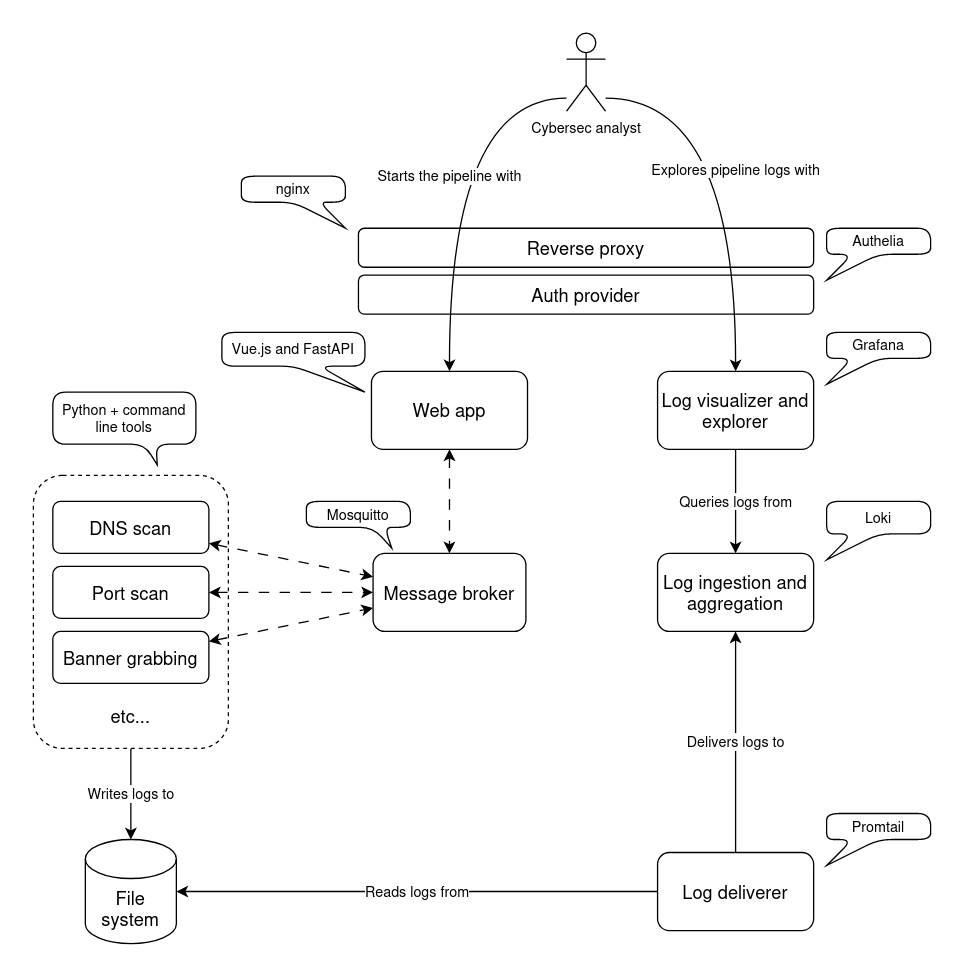

The diagram above was exported from draw.io. Its source (the exported page's mxGraphModel, read from the mxfile embedded in the PNG):
<mxGraphModel dx="1195" dy="659" grid="1" gridSize="10" guides="1" tooltips="1" connect="1" arrows="1" fold="1" page="1" pageScale="1" pageWidth="850" pageHeight="1100" math="0" shadow="0">
  <root>
    <mxCell id="0" />
    <mxCell id="1" parent="0" />
    <mxCell id="VOVsSEv5AT1lNsUxpCEk-1" value="Reverse proxy" style="rounded=1;whiteSpace=wrap;html=1;fontSize=14;" vertex="1" parent="1">
      <mxGeometry x="300" y="490" width="350" height="30" as="geometry" />
    </mxCell>
    <mxCell id="VOVsSEv5AT1lNsUxpCEk-21" style="rounded=0;orthogonalLoop=1;jettySize=auto;html=1;startArrow=classic;startFill=1;dashed=1;dashPattern=8 8;" edge="1" parent="1" source="VOVsSEv5AT1lNsUxpCEk-5" target="VOVsSEv5AT1lNsUxpCEk-13">
      <mxGeometry relative="1" as="geometry" />
    </mxCell>
    <mxCell id="VOVsSEv5AT1lNsUxpCEk-5" value="Web app" style="rounded=1;whiteSpace=wrap;html=1;fontSize=14;" vertex="1" parent="1">
      <mxGeometry x="310" y="600" width="120" height="60" as="geometry" />
    </mxCell>
    <mxCell id="VOVsSEv5AT1lNsUxpCEk-30" value="Queries logs from" style="edgeStyle=none;shape=connector;rounded=0;orthogonalLoop=1;jettySize=auto;html=1;labelBackgroundColor=default;strokeColor=default;align=center;verticalAlign=middle;fontFamily=Helvetica;fontSize=11;fontColor=default;endArrow=classic;" edge="1" parent="1" source="VOVsSEv5AT1lNsUxpCEk-10" target="VOVsSEv5AT1lNsUxpCEk-11">
      <mxGeometry relative="1" as="geometry" />
    </mxCell>
    <mxCell id="VOVsSEv5AT1lNsUxpCEk-10" value="Log visualizer and explorer" style="rounded=1;whiteSpace=wrap;html=1;fontSize=14;" vertex="1" parent="1">
      <mxGeometry x="530" y="600" width="120" height="60" as="geometry" />
    </mxCell>
    <mxCell id="VOVsSEv5AT1lNsUxpCEk-11" value="Log ingestion and aggregation" style="rounded=1;whiteSpace=wrap;html=1;fontSize=14;" vertex="1" parent="1">
      <mxGeometry x="530" y="740" width="120" height="60" as="geometry" />
    </mxCell>
    <mxCell id="VOVsSEv5AT1lNsUxpCEk-28" value="Reads logs from" style="edgeStyle=none;shape=connector;rounded=0;orthogonalLoop=1;jettySize=auto;html=1;labelBackgroundColor=default;strokeColor=default;align=center;verticalAlign=middle;fontFamily=Helvetica;fontSize=11;fontColor=default;endArrow=classic;" edge="1" parent="1" source="VOVsSEv5AT1lNsUxpCEk-12" target="VOVsSEv5AT1lNsUxpCEk-25">
      <mxGeometry relative="1" as="geometry" />
    </mxCell>
    <mxCell id="VOVsSEv5AT1lNsUxpCEk-29" value="Delivers logs to" style="edgeStyle=none;shape=connector;rounded=0;orthogonalLoop=1;jettySize=auto;html=1;labelBackgroundColor=default;strokeColor=default;align=center;verticalAlign=middle;fontFamily=Helvetica;fontSize=11;fontColor=default;endArrow=classic;" edge="1" parent="1" source="VOVsSEv5AT1lNsUxpCEk-12" target="VOVsSEv5AT1lNsUxpCEk-11">
      <mxGeometry relative="1" as="geometry" />
    </mxCell>
    <mxCell id="VOVsSEv5AT1lNsUxpCEk-12" value="Log deliverer" style="rounded=1;whiteSpace=wrap;html=1;fontSize=14;" vertex="1" parent="1">
      <mxGeometry x="530" y="970" width="120" height="60" as="geometry" />
    </mxCell>
    <mxCell id="VOVsSEv5AT1lNsUxpCEk-13" value="Message broker" style="rounded=1;whiteSpace=wrap;html=1;fontSize=14;" vertex="1" parent="1">
      <mxGeometry x="311.25" y="740" width="117.5" height="60" as="geometry" />
    </mxCell>
    <mxCell id="VOVsSEv5AT1lNsUxpCEk-14" value="Auth provider" style="rounded=1;whiteSpace=wrap;html=1;fontSize=14;" vertex="1" parent="1">
      <mxGeometry x="300" y="526" width="350" height="30" as="geometry" />
    </mxCell>
    <mxCell id="VOVsSEv5AT1lNsUxpCEk-27" value="Writes logs to" style="edgeStyle=none;shape=connector;rounded=0;orthogonalLoop=1;jettySize=auto;html=1;labelBackgroundColor=default;strokeColor=default;align=center;verticalAlign=middle;fontFamily=Helvetica;fontSize=11;fontColor=default;endArrow=classic;" edge="1" parent="1" source="VOVsSEv5AT1lNsUxpCEk-15" target="VOVsSEv5AT1lNsUxpCEk-25">
      <mxGeometry relative="1" as="geometry" />
    </mxCell>
    <mxCell id="VOVsSEv5AT1lNsUxpCEk-15" value="" style="rounded=1;whiteSpace=wrap;html=1;dashed=1;" vertex="1" parent="1">
      <mxGeometry x="50" y="680" width="150" height="210" as="geometry" />
    </mxCell>
    <mxCell id="VOVsSEv5AT1lNsUxpCEk-22" style="rounded=0;orthogonalLoop=1;jettySize=auto;html=1;startArrow=classic;startFill=1;dashed=1;dashPattern=8 8;" edge="1" parent="1" source="VOVsSEv5AT1lNsUxpCEk-16" target="VOVsSEv5AT1lNsUxpCEk-13">
      <mxGeometry relative="1" as="geometry" />
    </mxCell>
    <mxCell id="VOVsSEv5AT1lNsUxpCEk-16" value="DNS scan" style="rounded=1;whiteSpace=wrap;html=1;fontSize=14;" vertex="1" parent="1">
      <mxGeometry x="65" y="700" width="120" height="40" as="geometry" />
    </mxCell>
    <mxCell id="VOVsSEv5AT1lNsUxpCEk-23" style="edgeStyle=none;shape=connector;rounded=0;orthogonalLoop=1;jettySize=auto;html=1;labelBackgroundColor=default;strokeColor=default;align=center;verticalAlign=middle;fontFamily=Helvetica;fontSize=11;fontColor=default;endArrow=classic;startArrow=classic;startFill=1;dashed=1;dashPattern=8 8;" edge="1" parent="1" source="VOVsSEv5AT1lNsUxpCEk-17" target="VOVsSEv5AT1lNsUxpCEk-13">
      <mxGeometry relative="1" as="geometry" />
    </mxCell>
    <mxCell id="VOVsSEv5AT1lNsUxpCEk-17" value="Port scan" style="rounded=1;whiteSpace=wrap;html=1;fontSize=14;" vertex="1" parent="1">
      <mxGeometry x="65" y="750" width="120" height="40" as="geometry" />
    </mxCell>
    <mxCell id="VOVsSEv5AT1lNsUxpCEk-24" style="edgeStyle=none;shape=connector;rounded=0;orthogonalLoop=1;jettySize=auto;html=1;labelBackgroundColor=default;strokeColor=default;align=center;verticalAlign=middle;fontFamily=Helvetica;fontSize=11;fontColor=default;endArrow=classic;startArrow=classic;startFill=1;dashed=1;dashPattern=8 8;" edge="1" parent="1" source="VOVsSEv5AT1lNsUxpCEk-18" target="VOVsSEv5AT1lNsUxpCEk-13">
      <mxGeometry relative="1" as="geometry" />
    </mxCell>
    <mxCell id="VOVsSEv5AT1lNsUxpCEk-18" value="Banner grabbing" style="rounded=1;whiteSpace=wrap;html=1;fontSize=14;" vertex="1" parent="1">
      <mxGeometry x="65" y="800" width="120" height="40" as="geometry" />
    </mxCell>
    <mxCell id="VOVsSEv5AT1lNsUxpCEk-19" value="etc..." style="text;html=1;strokeColor=none;fillColor=none;align=center;verticalAlign=middle;whiteSpace=wrap;rounded=0;fontSize=14;" vertex="1" parent="1">
      <mxGeometry x="50" y="850" width="150" height="30" as="geometry" />
    </mxCell>
    <mxCell id="VOVsSEv5AT1lNsUxpCEk-25" value="File system" style="shape=cylinder3;whiteSpace=wrap;html=1;boundedLbl=1;backgroundOutline=1;size=15;fontFamily=Helvetica;fontSize=14;fontColor=default;" vertex="1" parent="1">
      <mxGeometry x="90" y="960" width="70" height="80" as="geometry" />
    </mxCell>
    <mxCell id="VOVsSEv5AT1lNsUxpCEk-32" value="nginx" style="shape=callout;whiteSpace=wrap;html=1;perimeter=calloutPerimeter;fontFamily=Helvetica;fontSize=11;fontColor=default;rounded=1;shadow=0;base=20;size=20;position=0.5;position2=1;" vertex="1" parent="1">
      <mxGeometry x="210" y="450" width="80" height="40" as="geometry" />
    </mxCell>
    <mxCell id="VOVsSEv5AT1lNsUxpCEk-33" value="Authelia" style="shape=callout;whiteSpace=wrap;html=1;perimeter=calloutPerimeter;fontFamily=Helvetica;fontSize=11;fontColor=default;rounded=1;shadow=0;base=20;size=20;position=0.25;position2=0;" vertex="1" parent="1">
      <mxGeometry x="660" y="490" width="80" height="40" as="geometry" />
    </mxCell>
    <mxCell id="VOVsSEv5AT1lNsUxpCEk-34" value="Vue.js and FastAPI" style="shape=callout;whiteSpace=wrap;html=1;perimeter=calloutPerimeter;fontFamily=Helvetica;fontSize=11;fontColor=default;rounded=1;shadow=0;base=20;size=20;position=0.5;position2=1;" vertex="1" parent="1">
      <mxGeometry x="195" y="570" width="110" height="46" as="geometry" />
    </mxCell>
    <mxCell id="VOVsSEv5AT1lNsUxpCEk-35" value="Grafana" style="shape=callout;whiteSpace=wrap;html=1;perimeter=calloutPerimeter;fontFamily=Helvetica;fontSize=11;fontColor=default;rounded=1;shadow=0;base=20;size=20;position=0.25;position2=0;" vertex="1" parent="1">
      <mxGeometry x="660" y="570" width="80" height="40" as="geometry" />
    </mxCell>
    <mxCell id="VOVsSEv5AT1lNsUxpCEk-36" value="Promtail" style="shape=callout;whiteSpace=wrap;html=1;perimeter=calloutPerimeter;fontFamily=Helvetica;fontSize=11;fontColor=default;rounded=1;shadow=0;base=20;size=20;position=0.25;position2=0;" vertex="1" parent="1">
      <mxGeometry x="660" y="940" width="80" height="40" as="geometry" />
    </mxCell>
    <mxCell id="VOVsSEv5AT1lNsUxpCEk-37" value="Loki" style="shape=callout;whiteSpace=wrap;html=1;perimeter=calloutPerimeter;fontFamily=Helvetica;fontSize=11;fontColor=default;rounded=1;shadow=0;base=20;size=20;position=0.25;position2=0;" vertex="1" parent="1">
      <mxGeometry x="660" y="700" width="80" height="45" as="geometry" />
    </mxCell>
    <mxCell id="VOVsSEv5AT1lNsUxpCEk-38" value="Mosquitto" style="shape=callout;whiteSpace=wrap;html=1;perimeter=calloutPerimeter;fontFamily=Helvetica;fontSize=11;fontColor=default;rounded=1;shadow=0;base=9;size=16;position=0.64;position2=0.82;" vertex="1" parent="1">
      <mxGeometry x="260" y="700" width="80" height="36" as="geometry" />
    </mxCell>
    <mxCell id="VOVsSEv5AT1lNsUxpCEk-39" value="Python + command line tools" style="shape=callout;whiteSpace=wrap;html=1;perimeter=calloutPerimeter;fontFamily=Helvetica;fontSize=11;fontColor=default;rounded=1;shadow=0;base=9;size=16;position=0.64;position2=0.73;" vertex="1" parent="1">
      <mxGeometry x="65" y="616" width="110" height="56" as="geometry" />
    </mxCell>
    <mxCell id="VOVsSEv5AT1lNsUxpCEk-43" value="Starts the pipeline with" style="edgeStyle=orthogonalEdgeStyle;shape=connector;rounded=0;orthogonalLoop=1;jettySize=auto;html=1;labelBackgroundColor=default;strokeColor=default;align=center;verticalAlign=middle;fontFamily=Helvetica;fontSize=11;fontColor=default;endArrow=classic;curved=1;" edge="1" parent="1" source="VOVsSEv5AT1lNsUxpCEk-41" target="VOVsSEv5AT1lNsUxpCEk-5">
      <mxGeometry relative="1" as="geometry">
        <Array as="points">
          <mxPoint x="370" y="390" />
        </Array>
      </mxGeometry>
    </mxCell>
    <mxCell id="VOVsSEv5AT1lNsUxpCEk-44" value="Explores pipeline logs with" style="edgeStyle=orthogonalEdgeStyle;shape=connector;rounded=0;orthogonalLoop=1;jettySize=auto;html=1;labelBackgroundColor=default;strokeColor=default;align=center;verticalAlign=middle;fontFamily=Helvetica;fontSize=11;fontColor=default;endArrow=classic;curved=1;" edge="1" parent="1" source="VOVsSEv5AT1lNsUxpCEk-41" target="VOVsSEv5AT1lNsUxpCEk-10">
      <mxGeometry relative="1" as="geometry">
        <Array as="points">
          <mxPoint x="590" y="390" />
        </Array>
      </mxGeometry>
    </mxCell>
    <mxCell id="VOVsSEv5AT1lNsUxpCEk-41" value="Cybersec analyst" style="shape=umlActor;verticalLabelPosition=bottom;verticalAlign=top;html=1;outlineConnect=0;fontFamily=Helvetica;fontSize=11;fontColor=default;" vertex="1" parent="1">
      <mxGeometry x="460" y="340" width="30" height="60" as="geometry" />
    </mxCell>
  </root>
</mxGraphModel>